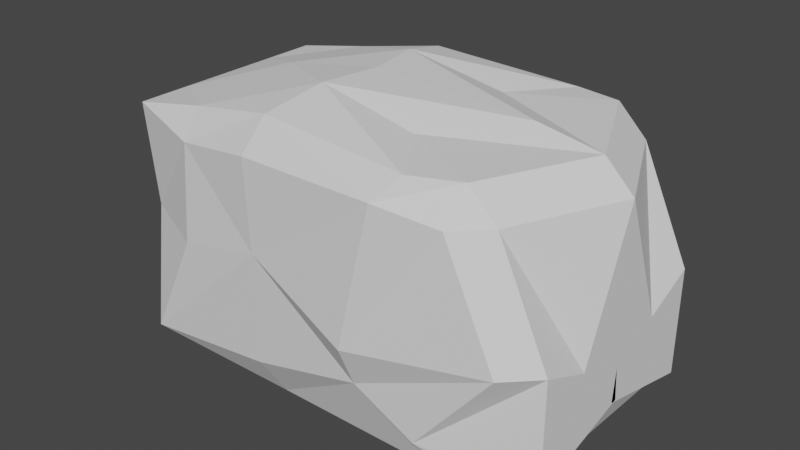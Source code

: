 # Source: WALLRock.blend  (saved by Blender 3.5.10; exported with 4.5.12 LTS)
import bpy
from mathutils import Matrix  # noqa: F401  (used for matrix-valued properties, if any)

bpy.ops.wm.read_factory_settings(use_empty=True)
scene = bpy.context.scene
scene.name = 'Scene'

# ---- collections
col_collection = bpy.data.collections.new('Collection'); scene.collection.children.link(col_collection)

# ---- world
world_world = bpy.data.worlds.new('World'); scene.world = world_world
world_world.use_nodes = True; world_world.node_tree.nodes.clear()
_N = world_world.node_tree.nodes; _L = world_world.node_tree.links
n0 = _N.new('ShaderNodeOutputWorld'); n0.name = 'World Output'; n0.location = (300, 300)
n1 = _N.new('ShaderNodeBackground'); n1.name = 'Background'; n1.location = (10, 300)
n1.inputs[0].default_value = (0.05088, 0.05088, 0.05088, 1.0)
_L.new(n1.outputs[0], n0.inputs[0])
n0.is_active_output = True
world_world.color = (0.05088, 0.05088, 0.05088)
world_world.use_sun_shadow = False
world_world.sun_shadow_jitter_overblur = 0.0

# ---- meshes
me_cube_002 = bpy.data.meshes.new('Cube.002')
me_cube_002.from_pydata([(-0.0771, 0.05834, 1.756e-08), (-0.09243, 0.05834, 0.01533), (-0.0771, 0.07367, 0.01533), (-0.0492, 0.05834, 0.1405), (-0.0492, 0.0689, 0.1252), (-0.09243, 0.05834, 0.132), (0.1354, 0.05834, 1.756e-08), (0.09411, 0.07367, 0.023), (0.1508, 0.05834, 0.01533), (0.1085, 0.05834, 0.1473), (0.1239, 0.05834, 0.132), (0.1085, 0.07367, 0.132), (0.0771, 0.05834, 1.756e-08), (0.06017, 0.07367, 0.03952), (0.08225, 0.06608, 0.1458), (0.0771, 0.0814, 0.1373), (-0.0771, 0.0, 1.756e-08), (-0.09243, 0.0, 0.01533), (-0.04628, 0.0, 0.1473), (-0.09243, 0.0, 0.132), (0.1354, 0.0, 1.756e-08), (0.1508, -0.001708, 0.0306), (0.1354, 0.0, 0.1473), (0.1508, 0.0, 0.132), (0.0771, 0.0, 1.756e-08), (0.1012, 0.0, 0.1533), (-0.04833, 0.07367, 0.07367), (-0.09243, 0.05357, 0.07367), (0.1508, 0.05834, 0.07367), (0.1354, 0.07367, 0.07367), (0.05927, 0.0824, 0.06107), (-0.09923, -0.0001277, 0.1038), (0.1508, 0.0, 0.04869), (0.0, 0.05834, 1.756e-08), (0.0, 0.07754, 0.1346), (-0.0007651, 0.07367, 0.02437), (0.0, 0.06221, 0.15), (0.0, 0.0, 1.756e-08), (0.01203, 0.0, 0.1577), (0.003062, 0.07803, 0.08727), (-0.09243, 0.02917, 0.01533), (-0.04774, 0.02917, 0.1439), (0.1354, 0.02917, 1.756e-08), (0.1373, 0.02917, 0.132), (-0.0771, 0.02917, 1.756e-08), (-0.09243, 0.02917, 0.132), (0.1508, 0.02832, 0.02296), (0.122, 0.02917, 0.1473), (0.0771, 0.02917, 1.756e-08), (0.06112, 0.03304, 0.1473), (0.1508, 0.02917, 0.06118), (-0.09583, 0.02672, 0.08873), (0.006013, 0.03111, 0.1575), (0.0, 0.02917, 1.756e-08), (-0.0771, -0.05834, 1.756e-08), (-0.09243, -0.05834, 0.01533), (-0.0771, -0.07367, 0.01533), (-0.0492, -0.05834, 0.1405), (-0.0492, -0.0689, 0.1252), (-0.09243, -0.05834, 0.132), (0.1354, -0.05834, 1.756e-08), (0.09411, -0.07367, 0.023), (0.1508, -0.05834, 0.01533), (0.1085, -0.05834, 0.1473), (0.1239, -0.05834, 0.132), (0.1085, -0.07367, 0.132), (0.0771, -0.05834, 1.756e-08), (0.06017, -0.07367, 0.03952), (0.08225, -0.06608, 0.1458), (0.0771, -0.0814, 0.1373), (0.1508, 0.001708, 0.0306), (-0.04833, -0.07367, 0.07367), (-0.09243, -0.05357, 0.07367), (0.1508, -0.05834, 0.07367), (0.1354, -0.07367, 0.07367), (0.05927, -0.0824, 0.06107), (-0.09923, 0.0001277, 0.1038), (0.0, -0.05834, 1.756e-08), (0.0, -0.07754, 0.1346), (-0.0007651, -0.07367, 0.02437), (0.0, -0.06221, 0.15), (0.003062, -0.07803, 0.08727), (-0.09243, -0.02917, 0.01533), (-0.04774, -0.02917, 0.1439), (0.1354, -0.02917, 1.756e-08), (0.1373, -0.02917, 0.132), (-0.0771, -0.02917, 1.756e-08), (-0.09243, -0.02917, 0.132), (0.1508, -0.02832, 0.02296), (0.122, -0.02917, 0.1473), (0.0771, -0.02917, 1.756e-08), (0.06112, -0.03304, 0.1473), (0.1508, -0.02917, 0.06118), (-0.09583, -0.02672, 0.08873), (0.006013, -0.03111, 0.1575), (0.0, -0.02917, 1.756e-08)], [], [(51, 45, 5), (30, 15, 11), (0, 1, 2), (3, 4, 5), (6, 7, 8), (9, 10, 11), (3, 5, 45), (2, 1, 27), (33, 0, 2), (9, 11, 15), (28, 8, 7, 29), (6, 8, 46), (36, 14, 15), (6, 12, 13, 7), (39, 34, 15), (49, 25, 22), (53, 48, 24), (48, 42, 20), (22, 23, 43), (44, 16, 17), (52, 41, 18), (50, 43, 23), (50, 32, 21), (39, 30, 13), (10, 28, 29, 11), (4, 26, 27), (13, 30, 29, 7), (51, 27, 1), (2, 26, 39), (52, 38, 25), (53, 37, 16), (4, 34, 39), (36, 34, 4), (33, 35, 13), (25, 38, 18, 19, 31, 17, 16, 37, 24, 20, 21, 32, 23, 22), (29, 30, 11), (35, 39, 13), (30, 39, 15), (26, 4, 39), (35, 2, 39), (12, 33, 13), (35, 33, 2), (26, 2, 27), (5, 4, 27), (0, 33, 53), (14, 36, 52), (17, 31, 51), (8, 28, 50), (10, 43, 50), (3, 41, 52), (44, 40, 1), (9, 47, 43), (12, 6, 42), (12, 48, 53), (9, 14, 49), (20, 42, 46), (18, 41, 45), (19, 45, 51), (49, 52, 25), (49, 14, 52), (38, 52, 18), (36, 3, 52), (3, 36, 4), (34, 36, 15), (14, 9, 15), (47, 9, 49), (47, 49, 22), (41, 3, 45), (19, 18, 45), (27, 51, 5), (31, 19, 51), (40, 17, 51), (40, 51, 1), (0, 44, 1), (40, 44, 17), (44, 0, 53), (44, 53, 16), (37, 53, 24), (33, 12, 53), (48, 12, 42), (24, 48, 20), (42, 6, 46), (21, 20, 46), (32, 50, 23), (28, 10, 50), (46, 8, 50), (46, 50, 21), (47, 22, 43), (10, 9, 43), (93, 59, 87), (75, 65, 69), (54, 56, 55), (57, 59, 58), (60, 62, 61), (63, 65, 64), (57, 87, 59), (56, 72, 55), (77, 56, 54), (63, 69, 65), (73, 74, 61, 62), (60, 88, 62), (80, 69, 68), (60, 61, 67, 66), (81, 69, 78), (91, 22, 25), (95, 24, 90), (90, 20, 84), (22, 85, 23), (86, 17, 16), (94, 18, 83), (92, 23, 85), (92, 70, 32), (81, 67, 75), (64, 65, 74, 73), (58, 72, 71), (67, 61, 74, 75), (93, 55, 72), (56, 81, 71), (94, 25, 38), (95, 16, 37), (58, 81, 78), (80, 58, 78), (77, 67, 79), (25, 22, 23, 32, 70, 20, 24, 37, 16, 17, 76, 19, 18, 38), (74, 65, 75), (79, 67, 81), (75, 69, 81), (71, 81, 58), (79, 81, 56), (66, 67, 77), (79, 56, 77), (71, 72, 56), (59, 72, 58), (54, 95, 77), (68, 94, 80), (17, 93, 76), (62, 92, 73), (64, 92, 85), (57, 94, 83), (86, 55, 82), (63, 85, 89), (66, 84, 60), (66, 95, 90), (63, 91, 68), (20, 88, 84), (18, 87, 83), (19, 93, 87), (91, 25, 94), (91, 94, 68), (38, 18, 94), (80, 94, 57), (57, 58, 80), (78, 69, 80), (68, 69, 63), (89, 91, 63), (89, 22, 91), (83, 87, 57), (19, 87, 18), (72, 59, 93), (76, 93, 19), (82, 93, 17), (82, 55, 93), (54, 55, 86), (82, 17, 86), (86, 95, 54), (86, 16, 95), (37, 24, 95), (77, 95, 66), (90, 84, 66), (24, 20, 90), (84, 88, 60), (70, 88, 20), (32, 23, 92), (73, 92, 64), (88, 92, 62), (88, 70, 92), (89, 85, 22), (64, 85, 63)])
_uv = me_cube_002.uv_layers.new(name='UVMap')
_uv.uv.foreach_set('vector', [0.5, 0.1745, 0.599, 0.1745, 0.599, 0.224, 0.5, 0.375, 0.599, 0.375, 0.599, 0.474, 0.151, 0.526, 0.125, 0.526, 0.151, 0.5, 0.625, 0.224, 0.599, 0.25, 0.599, 0.224, 0.349, 0.526, 0.349, 0.5, 0.375, 0.526, 0.625, 0.474, 0.599, 0.5, 0.599, 0.474, 0.625, 0.224, 0.599, 0.224, 0.599, 0.1745, 0.401, 0.276, 0.401, 0.224, 0.5, 0.224, 0.2005, 0.526, 0.151, 0.526, 0.151, 0.5, 0.625, 0.474, 0.599, 0.474, 0.599, 0.375, 0.5, 0.526, 0.401, 0.526, 0.401, 0.474, 0.5, 0.474, 0.349, 0.526, 0.401, 0.526, 0.401, 0.5755, 0.625, 0.3255, 0.625, 0.375, 0.599, 0.375, 0.349, 0.526, 0.25, 0.526, 0.25, 0.5, 0.349, 0.5, 0.5, 0.3255, 0.599, 0.3255, 0.599, 0.375, 0.75, 0.5755, 0.75, 0.625, 0.651, 0.625, 0.2005, 0.5755, 0.25, 0.5755, 0.25, 0.625, 0.25, 0.5755, 0.349, 0.5755, 0.349, 0.625, 0.651, 0.625, 0.599, 0.625, 0.599, 0.5755, 0.151, 0.5755, 0.151, 0.625, 0.125, 0.625, 0.7995, 0.5755, 0.849, 0.5755, 0.849, 0.625, 0.5, 0.5755, 0.599, 0.5755, 0.599, 0.625, 0.5, 0.5755, 0.5, 0.625, 0.401, 0.625, 0.5, 0.3255, 0.5, 0.375, 0.401, 0.375, 0.599, 0.526, 0.5, 0.526, 0.5, 0.474, 0.599, 0.474, 0.599, 0.276, 0.5, 0.276, 0.5, 0.224, 0.401, 0.375, 0.5, 0.375, 0.5, 0.474, 0.401, 0.474, 0.5, 0.1745, 0.5, 0.224, 0.401, 0.224, 0.401, 0.276, 0.5, 0.276, 0.5, 0.3255, 0.7995, 0.5755, 0.7995, 0.625, 0.75, 0.625, 0.2005, 0.5755, 0.2005, 0.625, 0.151, 0.625, 0.599, 0.276, 0.599, 0.3255, 0.5, 0.3255, 0.625, 0.3255, 0.599, 0.3255, 0.599, 0.276, 0.2005, 0.526, 0.2005, 0.5, 0.25, 0.5, 0.75, 0.625, 0.7995, 0.625, 0.849, 0.625, 0.599, 0.125, 0.5, 0.125, 0.401, 0.125, 0.151, 0.625, 0.2005, 0.625, 0.25, 0.625, 0.349, 0.625, 0.401, 0.625, 0.5, 0.625, 0.599, 0.625, 0.651, 0.625, 0.5, 0.474, 0.5, 0.375, 0.599, 0.474, 0.401, 0.3255, 0.5, 0.3255, 0.401, 0.375, 0.5, 0.375, 0.5, 0.3255, 0.599, 0.375, 0.5, 0.276, 0.599, 0.276, 0.5, 0.3255, 0.401, 0.3255, 0.401, 0.276, 0.5, 0.3255, 0.25, 0.526, 0.2005, 0.526, 0.25, 0.5, 0.2005, 0.5, 0.2005, 0.526, 0.151, 0.5, 0.5, 0.276, 0.401, 0.276, 0.5, 0.224, 0.599, 0.224, 0.599, 0.276, 0.5, 0.224, 0.151, 0.526, 0.2005, 0.526, 0.2005, 0.5755, 0.75, 0.526, 0.7995, 0.526, 0.7995, 0.5755, 0.401, 0.125, 0.5, 0.125, 0.5, 0.1745, 0.401, 0.526, 0.5, 0.526, 0.5, 0.5755, 0.599, 0.526, 0.599, 0.5755, 0.5, 0.5755, 0.849, 0.526, 0.849, 0.5755, 0.7995, 0.5755, 0.151, 0.5755, 0.125, 0.5755, 0.125, 0.526, 0.651, 0.526, 0.651, 0.5755, 0.599, 0.5755, 0.25, 0.526, 0.349, 0.526, 0.349, 0.5755, 0.25, 0.526, 0.25, 0.5755, 0.2005, 0.5755, 0.651, 0.526, 0.75, 0.526, 0.75, 0.5755, 0.349, 0.625, 0.349, 0.5755, 0.401, 0.5755, 0.625, 0.125, 0.625, 0.1745, 0.599, 0.1745, 0.599, 0.125, 0.599, 0.1745, 0.5, 0.1745, 0.75, 0.5755, 0.7995, 0.5755, 0.75, 0.625, 0.75, 0.5755, 0.75, 0.526, 0.7995, 0.5755, 0.7995, 0.625, 0.7995, 0.5755, 0.849, 0.625, 0.7995, 0.526, 0.849, 0.526, 0.7995, 0.5755, 0.625, 0.276, 0.625, 0.3255, 0.599, 0.276, 0.599, 0.3255, 0.625, 0.3255, 0.599, 0.375, 0.625, 0.375, 0.625, 0.474, 0.599, 0.375, 0.651, 0.5755, 0.651, 0.526, 0.75, 0.5755, 0.651, 0.5755, 0.75, 0.5755, 0.651, 0.625, 0.625, 0.1745, 0.625, 0.224, 0.599, 0.1745, 0.599, 0.125, 0.625, 0.125, 0.599, 0.1745, 0.5, 0.224, 0.5, 0.1745, 0.599, 0.224, 0.5, 0.125, 0.599, 0.125, 0.5, 0.1745, 0.401, 0.1745, 0.401, 0.125, 0.5, 0.1745, 0.401, 0.1745, 0.5, 0.1745, 0.401, 0.224, 0.151, 0.526, 0.151, 0.5755, 0.125, 0.526, 0.125, 0.5755, 0.151, 0.5755, 0.125, 0.625, 0.151, 0.5755, 0.151, 0.526, 0.2005, 0.5755, 0.151, 0.5755, 0.2005, 0.5755, 0.151, 0.625, 0.2005, 0.625, 0.2005, 0.5755, 0.25, 0.625, 0.2005, 0.526, 0.25, 0.526, 0.2005, 0.5755, 0.25, 0.5755, 0.25, 0.526, 0.349, 0.5755, 0.25, 0.625, 0.25, 0.5755, 0.349, 0.625, 0.349, 0.5755, 0.349, 0.526, 0.401, 0.5755, 0.401, 0.625, 0.349, 0.625, 0.401, 0.5755, 0.5, 0.625, 0.5, 0.5755, 0.599, 0.625, 0.5, 0.526, 0.599, 0.526, 0.5, 0.5755, 0.401, 0.5755, 0.401, 0.526, 0.5, 0.5755, 0.401, 0.5755, 0.5, 0.5755, 0.401, 0.625, 0.651, 0.5755, 0.651, 0.625, 0.599, 0.5755, 0.599, 0.526, 0.651, 0.526, 0.599, 0.5755, 0.5, 0.1745, 0.599, 0.224, 0.599, 0.1745, 0.5, 0.375, 0.599, 0.474, 0.599, 0.375, 0.151, 0.526, 0.151, 0.5, 0.125, 0.526, 0.625, 0.224, 0.599, 0.224, 0.599, 0.25, 0.349, 0.526, 0.375, 0.526, 0.349, 0.5, 0.625, 0.474, 0.599, 0.474, 0.599, 0.5, 0.625, 0.224, 0.599, 0.1745, 0.599, 0.224, 0.401, 0.276, 0.5, 0.224, 0.401, 0.224, 0.2005, 0.526, 0.151, 0.5, 0.151, 0.526, 0.625, 0.474, 0.599, 0.375, 0.599, 0.474, 0.5, 0.526, 0.5, 0.474, 0.401, 0.474, 0.401, 0.526, 0.349, 0.526, 0.401, 0.5755, 0.401, 0.526, 0.625, 0.3255, 0.599, 0.375, 0.625, 0.375, 0.349, 0.526, 0.349, 0.5, 0.25, 0.5, 0.25, 0.526, 0.5, 0.3255, 0.599, 0.375, 0.599, 0.3255, 0.75, 0.5755, 0.651, 0.625, 0.75, 0.625, 0.2005, 0.5755, 0.25, 0.625, 0.25, 0.5755, 0.25, 0.5755, 0.349, 0.625, 0.349, 0.5755, 0.651, 0.625, 0.599, 0.5755, 0.599, 0.625, 0.151, 0.5755, 0.125, 0.625, 0.151, 0.625, 0.7995, 0.5755, 0.849, 0.625, 0.849, 0.5755, 0.5, 0.5755, 0.599, 0.625, 0.599, 0.5755, 0.5, 0.5755, 0.401, 0.625, 0.5, 0.625, 0.5, 0.3255, 0.401, 0.375, 0.5, 0.375, 0.599, 0.526, 0.599, 0.474, 0.5, 0.474, 0.5, 0.526, 0.599, 0.276, 0.5, 0.224, 0.5, 0.276, 0.401, 0.375, 0.401, 0.474, 0.5, 0.474, 0.5, 0.375, 0.5, 0.1745, 0.401, 0.224, 0.5, 0.224, 0.401, 0.276, 0.5, 0.3255, 0.5, 0.276, 0.7995, 0.5755, 0.75, 0.625, 0.7995, 0.625, 0.2005, 0.5755, 0.151, 0.625, 0.2005, 0.625, 0.599, 0.276, 0.5, 0.3255, 0.599, 0.3255, 0.625, 0.3255, 0.599, 0.276, 0.599, 0.3255, 0.2005, 0.526, 0.25, 0.5, 0.2005, 0.5, 0.75, 0.625, 0.651, 0.625, 0.599, 0.625, 0.5, 0.625, 0.401, 0.625, 0.349, 0.625, 0.25, 0.625, 0.2005, 0.625, 0.151, 0.625, 0.401, 0.125, 0.5, 0.125, 0.599, 0.125, 0.849, 0.625, 0.7995, 0.625, 0.5, 0.474, 0.599, 0.474, 0.5, 0.375, 0.401, 0.3255, 0.401, 0.375, 0.5, 0.3255, 0.5, 0.375, 0.599, 0.375, 0.5, 0.3255, 0.5, 0.276, 0.5, 0.3255, 0.599, 0.276, 0.401, 0.3255, 0.5, 0.3255, 0.401, 0.276, 0.25, 0.526, 0.25, 0.5, 0.2005, 0.526, 0.2005, 0.5, 0.151, 0.5, 0.2005, 0.526, 0.5, 0.276, 0.5, 0.224, 0.401, 0.276, 0.599, 0.224, 0.5, 0.224, 0.599, 0.276, 0.151, 0.526, 0.2005, 0.5755, 0.2005, 0.526, 0.75, 0.526, 0.7995, 0.5755, 0.7995, 0.526, 0.401, 0.125, 0.5, 0.1745, 0.5, 0.125, 0.401, 0.526, 0.5, 0.5755, 0.5, 0.526, 0.599, 0.526, 0.5, 0.5755, 0.599, 0.5755, 0.849, 0.526, 0.7995, 0.5755, 0.849, 0.5755, 0.151, 0.5755, 0.125, 0.526, 0.125, 0.5755, 0.651, 0.526, 0.599, 0.5755, 0.651, 0.5755, 0.25, 0.526, 0.349, 0.5755, 0.349, 0.526, 0.25, 0.526, 0.2005, 0.5755, 0.25, 0.5755, 0.651, 0.526, 0.75, 0.5755, 0.75, 0.526, 0.349, 0.625, 0.401, 0.5755, 0.349, 0.5755, 0.625, 0.125, 0.599, 0.1745, 0.625, 0.1745, 0.599, 0.125, 0.5, 0.1745, 0.599, 0.1745, 0.75, 0.5755, 0.75, 0.625, 0.7995, 0.5755, 0.75, 0.5755, 0.7995, 0.5755, 0.75, 0.526, 0.7995, 0.625, 0.849, 0.625, 0.7995, 0.5755, 0.7995, 0.526, 0.7995, 0.5755, 0.849, 0.526, 0.625, 0.276, 0.599, 0.276, 0.625, 0.3255, 0.599, 0.3255, 0.599, 0.375, 0.625, 0.3255, 0.625, 0.375, 0.599, 0.375, 0.625, 0.474, 0.651, 0.5755, 0.75, 0.5755, 0.651, 0.526, 0.651, 0.5755, 0.651, 0.625, 0.75, 0.5755, 0.625, 0.1745, 0.599, 0.1745, 0.625, 0.224, 0.599, 0.125, 0.599, 0.1745, 0.625, 0.125, 0.5, 0.224, 0.599, 0.224, 0.5, 0.1745, 0.5, 0.125, 0.5, 0.1745, 0.599, 0.125, 0.401, 0.1745, 0.5, 0.1745, 0.401, 0.125, 0.401, 0.1745, 0.401, 0.224, 0.5, 0.1745, 0.151, 0.526, 0.125, 0.526, 0.151, 0.5755, 0.125, 0.5755, 0.125, 0.625, 0.151, 0.5755, 0.151, 0.5755, 0.2005, 0.5755, 0.151, 0.526, 0.151, 0.5755, 0.151, 0.625, 0.2005, 0.5755, 0.2005, 0.625, 0.25, 0.625, 0.2005, 0.5755, 0.2005, 0.526, 0.2005, 0.5755, 0.25, 0.526, 0.25, 0.5755, 0.349, 0.5755, 0.25, 0.526, 0.25, 0.625, 0.349, 0.625, 0.25, 0.5755, 0.349, 0.5755, 0.401, 0.5755, 0.349, 0.526, 0.401, 0.625, 0.401, 0.5755, 0.349, 0.625, 0.5, 0.625, 0.599, 0.625, 0.5, 0.5755, 0.5, 0.526, 0.5, 0.5755, 0.599, 0.526, 0.401, 0.5755, 0.5, 0.5755, 0.401, 0.526, 0.401, 0.5755, 0.401, 0.625, 0.5, 0.5755, 0.651, 0.5755, 0.599, 0.5755, 0.651, 0.625, 0.599, 0.526, 0.599, 0.5755, 0.651, 0.526])
me_cube_002.update()

# ---- objects
ob_cube_002 = bpy.data.objects.new('Cube.002', me_cube_002)

# ---- transforms, parenting, visibility, modifiers, constraints
ob_cube_002.location = (0.0, 0.0, 0.0)

# ---- collection membership
col_collection.objects.link(ob_cube_002)

# ---- scene / render settings (as saved in the file)
scene.frame_start = 1; scene.frame_end = 250; scene.frame_set(24)
scene.render.engine = 'BLENDER_EEVEE_NEXT'
scene.cycles.sampling_pattern = 'TABULATED_SOBOL'
scene.view_settings.view_transform = 'Filmic'
bpy.context.view_layer.update()

# ---- added for rendering (the .blend has no active camera and no usable light): camera, sun
cam_auto = bpy.data.cameras.new('AutoCamera')
cam_auto.lens = 50.0
cam_auto.sensor_width = 36.0
cam_auto.clip_end = 1000.0
ob_auto_camera = bpy.data.objects.new('AutoCamera', cam_auto)
scene.collection.objects.link(ob_auto_camera)
ob_auto_camera.location = (0.338877, -0.375726, 0.329324)
ob_auto_camera.rotation_euler = (1.09748, -7.21219e-08, 0.694738)
scene.camera = ob_auto_camera
light_auto_sun = bpy.data.lights.new('AutoSun', 'SUN')
light_auto_sun.energy = 3.0
light_auto_sun.angle = 0.0523599
ob_auto_sun = bpy.data.objects.new('AutoSun', light_auto_sun)
scene.collection.objects.link(ob_auto_sun)
ob_auto_sun.rotation_euler = (0.872665, 0.174533, 0.523599)
bpy.context.view_layer.update()
